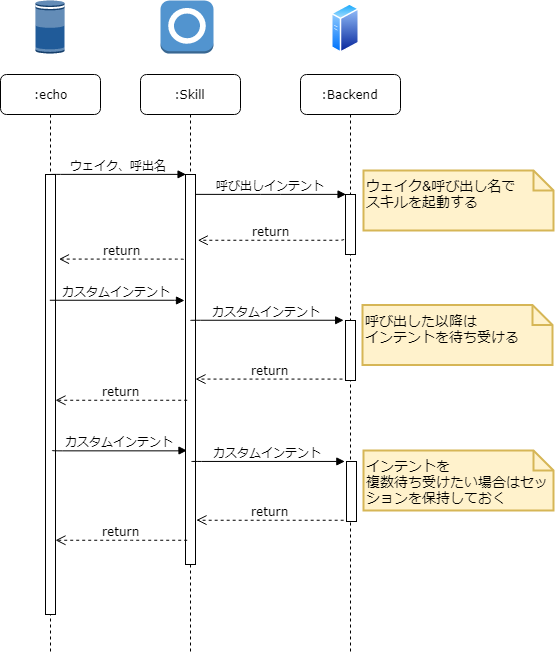

The diagram above was exported from draw.io. Its source (the exported page's mxGraphModel, read from the mxfile embedded in the PNG):
<mxGraphModel dx="1021" dy="532" grid="1" gridSize="10" guides="1" tooltips="1" connect="1" arrows="1" fold="1" page="1" pageScale="1" pageWidth="1100" pageHeight="850" background="#ffffff" math="0" shadow="0">
  <root>
    <mxCell id="0" />
    <mxCell id="1" parent="0" />
    <mxCell id="7baba1c4bc27f4b0-2" value=":Skill" style="shape=umlLifeline;perimeter=lifelinePerimeter;whiteSpace=wrap;html=1;container=1;collapsible=0;recursiveResize=0;outlineConnect=0;rounded=1;shadow=0;comic=0;labelBackgroundColor=none;strokeColor=#000000;strokeWidth=1;fillColor=#FFFFFF;fontFamily=Verdana;fontSize=12;fontColor=#000000;align=center;" parent="1" vertex="1">
      <mxGeometry x="237" y="134" width="100" height="580" as="geometry" />
    </mxCell>
    <mxCell id="7baba1c4bc27f4b0-10" value="" style="html=1;points=[];perimeter=orthogonalPerimeter;rounded=0;shadow=0;comic=0;labelBackgroundColor=none;strokeColor=#000000;strokeWidth=1;fillColor=#FFFFFF;fontFamily=Verdana;fontSize=12;fontColor=#000000;align=center;" parent="7baba1c4bc27f4b0-2" vertex="1">
      <mxGeometry x="45" y="100" width="10" height="390" as="geometry" />
    </mxCell>
    <mxCell id="7baba1c4bc27f4b0-3" value=":Backend" style="shape=umlLifeline;perimeter=lifelinePerimeter;whiteSpace=wrap;html=1;container=1;collapsible=0;recursiveResize=0;outlineConnect=0;rounded=1;shadow=0;comic=0;labelBackgroundColor=none;strokeColor=#000000;strokeWidth=1;fillColor=#FFFFFF;fontFamily=Verdana;fontSize=12;fontColor=#000000;align=center;" parent="1" vertex="1">
      <mxGeometry x="397" y="134" width="100" height="580" as="geometry" />
    </mxCell>
    <mxCell id="7baba1c4bc27f4b0-13" value="" style="html=1;points=[];perimeter=orthogonalPerimeter;rounded=0;shadow=0;comic=0;labelBackgroundColor=none;strokeColor=#000000;strokeWidth=1;fillColor=#FFFFFF;fontFamily=Verdana;fontSize=12;fontColor=#000000;align=center;" parent="7baba1c4bc27f4b0-3" vertex="1">
      <mxGeometry x="45" y="120" width="10" height="60" as="geometry" />
    </mxCell>
    <mxCell id="oBzkfEAulqJNVZSAhuiI-6" value="" style="html=1;points=[];perimeter=orthogonalPerimeter;rounded=0;shadow=0;comic=0;labelBackgroundColor=none;strokeColor=#000000;strokeWidth=1;fillColor=#FFFFFF;fontFamily=Verdana;fontSize=12;fontColor=#000000;align=center;" vertex="1" parent="7baba1c4bc27f4b0-3">
      <mxGeometry x="45" y="246" width="10" height="60" as="geometry" />
    </mxCell>
    <mxCell id="oBzkfEAulqJNVZSAhuiI-16" value="" style="html=1;points=[];perimeter=orthogonalPerimeter;rounded=0;shadow=0;comic=0;labelBackgroundColor=none;strokeColor=#000000;strokeWidth=1;fillColor=#FFFFFF;fontFamily=Verdana;fontSize=12;fontColor=#000000;align=center;" vertex="1" parent="7baba1c4bc27f4b0-3">
      <mxGeometry x="46" y="387" width="10" height="60" as="geometry" />
    </mxCell>
    <mxCell id="oBzkfEAulqJNVZSAhuiI-17" value="カスタムインテント" style="html=1;verticalAlign=bottom;endArrow=block;entryX=-0.182;entryY=-0.004;labelBackgroundColor=none;fontFamily=Verdana;fontSize=12;edgeStyle=elbowEdgeStyle;elbow=vertical;entryDx=0;entryDy=0;entryPerimeter=0;" edge="1" parent="7baba1c4bc27f4b0-3" target="oBzkfEAulqJNVZSAhuiI-16">
      <mxGeometry relative="1" as="geometry">
        <mxPoint x="-109" y="387" as="sourcePoint" />
        <mxPoint x="46.529411764705856" y="400.38235294117646" as="targetPoint" />
      </mxGeometry>
    </mxCell>
    <mxCell id="oBzkfEAulqJNVZSAhuiI-18" value="return" style="html=1;verticalAlign=bottom;endArrow=open;dashed=1;endSize=8;labelBackgroundColor=none;fontFamily=Verdana;fontSize=12;edgeStyle=elbowEdgeStyle;elbow=vertical;exitX=-0.3;exitY=0.976;exitDx=0;exitDy=0;exitPerimeter=0;" edge="1" parent="7baba1c4bc27f4b0-3" source="oBzkfEAulqJNVZSAhuiI-16">
      <mxGeometry relative="1" as="geometry">
        <mxPoint x="-104" y="445.5882352941177" as="targetPoint" />
        <mxPoint x="46.147058823529505" y="446.2941176470589" as="sourcePoint" />
      </mxGeometry>
    </mxCell>
    <mxCell id="7baba1c4bc27f4b0-8" value=":echo" style="shape=umlLifeline;perimeter=lifelinePerimeter;whiteSpace=wrap;html=1;container=1;collapsible=0;recursiveResize=0;outlineConnect=0;rounded=1;shadow=0;comic=0;labelBackgroundColor=none;strokeColor=#000000;strokeWidth=1;fillColor=#FFFFFF;fontFamily=Verdana;fontSize=12;fontColor=#000000;align=center;" parent="1" vertex="1">
      <mxGeometry x="97" y="134" width="100" height="580" as="geometry" />
    </mxCell>
    <mxCell id="7baba1c4bc27f4b0-9" value="" style="html=1;points=[];perimeter=orthogonalPerimeter;rounded=0;shadow=0;comic=0;labelBackgroundColor=none;strokeColor=#000000;strokeWidth=1;fillColor=#FFFFFF;fontFamily=Verdana;fontSize=12;fontColor=#000000;align=center;" parent="7baba1c4bc27f4b0-8" vertex="1">
      <mxGeometry x="45" y="100" width="10" height="440" as="geometry" />
    </mxCell>
    <mxCell id="7baba1c4bc27f4b0-30" value="return" style="html=1;verticalAlign=bottom;endArrow=open;dashed=1;endSize=8;labelBackgroundColor=none;fontFamily=Verdana;fontSize=12;edgeStyle=elbowEdgeStyle;elbow=vertical;entryX=1.229;entryY=0.169;entryDx=0;entryDy=0;entryPerimeter=0;exitX=-0.182;exitY=0.743;exitDx=0;exitDy=0;exitPerimeter=0;" parent="1" source="7baba1c4bc27f4b0-13" target="7baba1c4bc27f4b0-10" edge="1">
      <mxGeometry relative="1" as="geometry">
        <mxPoint x="800" y="626" as="targetPoint" />
        <mxPoint x="870" y="600" as="sourcePoint" />
      </mxGeometry>
    </mxCell>
    <mxCell id="7baba1c4bc27f4b0-11" value="ウェイク、呼出名" style="html=1;verticalAlign=bottom;endArrow=block;entryX=0;entryY=0;labelBackgroundColor=none;fontFamily=Verdana;fontSize=12;edgeStyle=elbowEdgeStyle;elbow=vertical;" parent="1" source="7baba1c4bc27f4b0-9" target="7baba1c4bc27f4b0-10" edge="1">
      <mxGeometry relative="1" as="geometry">
        <mxPoint x="217" y="244" as="sourcePoint" />
      </mxGeometry>
    </mxCell>
    <mxCell id="7baba1c4bc27f4b0-14" value="呼び出しインテント" style="html=1;verticalAlign=bottom;endArrow=block;entryX=0;entryY=0;labelBackgroundColor=none;fontFamily=Verdana;fontSize=12;edgeStyle=elbowEdgeStyle;elbow=vertical;" parent="1" source="7baba1c4bc27f4b0-10" target="7baba1c4bc27f4b0-13" edge="1">
      <mxGeometry relative="1" as="geometry">
        <mxPoint x="367" y="254" as="sourcePoint" />
      </mxGeometry>
    </mxCell>
    <mxCell id="oBzkfEAulqJNVZSAhuiI-1" value="" style="outlineConnect=0;dashed=0;verticalLabelPosition=bottom;verticalAlign=top;align=center;html=1;shape=mxgraph.aws3.echo;fillColor=#205B99;gradientColor=none;" vertex="1" parent="1">
      <mxGeometry x="132" y="60" width="29" height="53" as="geometry" />
    </mxCell>
    <mxCell id="oBzkfEAulqJNVZSAhuiI-2" value="" style="outlineConnect=0;dashed=0;verticalLabelPosition=bottom;verticalAlign=top;align=center;html=1;shape=mxgraph.aws3.alexa_skill;fillColor=#5294CF;gradientColor=none;" vertex="1" parent="1">
      <mxGeometry x="257" y="60" width="53" height="53" as="geometry" />
    </mxCell>
    <mxCell id="oBzkfEAulqJNVZSAhuiI-3" value="" style="aspect=fixed;perimeter=ellipsePerimeter;html=1;align=center;shadow=0;dashed=0;spacingTop=3;image;image=img/lib/active_directory/generic_server.svg;" vertex="1" parent="1">
      <mxGeometry x="428" y="63" width="28.000000000000004" height="50" as="geometry" />
    </mxCell>
    <mxCell id="oBzkfEAulqJNVZSAhuiI-4" value="return" style="html=1;verticalAlign=bottom;endArrow=open;dashed=1;endSize=8;labelBackgroundColor=none;fontFamily=Verdana;fontSize=12;edgeStyle=elbowEdgeStyle;elbow=vertical;entryX=1.347;entryY=0.192;entryDx=0;entryDy=0;entryPerimeter=0;" edge="1" parent="1" target="7baba1c4bc27f4b0-9">
      <mxGeometry relative="1" as="geometry">
        <mxPoint x="141.29411764705878" y="330.97058823529414" as="targetPoint" />
        <mxPoint x="280" y="319" as="sourcePoint" />
      </mxGeometry>
    </mxCell>
    <mxCell id="oBzkfEAulqJNVZSAhuiI-5" value="カスタムインテント" style="html=1;verticalAlign=bottom;endArrow=block;labelBackgroundColor=none;fontFamily=Verdana;fontSize=12;edgeStyle=elbowEdgeStyle;elbow=vertical;" edge="1" parent="1" source="7baba1c4bc27f4b0-8">
      <mxGeometry relative="1" as="geometry">
        <mxPoint x="156.5" y="380" as="sourcePoint" />
        <mxPoint x="281" y="360" as="targetPoint" />
      </mxGeometry>
    </mxCell>
    <mxCell id="oBzkfEAulqJNVZSAhuiI-7" value="カスタムインテント" style="html=1;verticalAlign=bottom;endArrow=block;entryX=-0.182;entryY=-0.004;labelBackgroundColor=none;fontFamily=Verdana;fontSize=12;edgeStyle=elbowEdgeStyle;elbow=vertical;entryDx=0;entryDy=0;entryPerimeter=0;" edge="1" parent="1" target="oBzkfEAulqJNVZSAhuiI-6">
      <mxGeometry relative="1" as="geometry">
        <mxPoint x="287" y="380" as="sourcePoint" />
        <mxPoint x="442.52941176470586" y="393.38235294117646" as="targetPoint" />
      </mxGeometry>
    </mxCell>
    <mxCell id="oBzkfEAulqJNVZSAhuiI-8" value="return" style="html=1;verticalAlign=bottom;endArrow=open;dashed=1;endSize=8;labelBackgroundColor=none;fontFamily=Verdana;fontSize=12;edgeStyle=elbowEdgeStyle;elbow=vertical;exitX=-0.3;exitY=0.976;exitDx=0;exitDy=0;exitPerimeter=0;" edge="1" parent="1" source="oBzkfEAulqJNVZSAhuiI-6" target="7baba1c4bc27f4b0-10">
      <mxGeometry relative="1" as="geometry">
        <mxPoint x="299.7941176470588" y="440.47058823529414" as="targetPoint" />
        <mxPoint x="442.1470588235295" y="439.2941176470589" as="sourcePoint" />
      </mxGeometry>
    </mxCell>
    <mxCell id="oBzkfEAulqJNVZSAhuiI-9" value="return" style="html=1;verticalAlign=bottom;endArrow=open;dashed=1;endSize=8;labelBackgroundColor=none;fontFamily=Verdana;fontSize=12;edgeStyle=elbowEdgeStyle;elbow=vertical;exitX=0.171;exitY=0.579;exitDx=0;exitDy=0;exitPerimeter=0;" edge="1" parent="1" source="7baba1c4bc27f4b0-10" target="7baba1c4bc27f4b0-9">
      <mxGeometry relative="1" as="geometry">
        <mxPoint x="151.79411764705878" y="490.0882352941177" as="targetPoint" />
        <mxPoint x="296.5" y="490.0882352941177" as="sourcePoint" />
      </mxGeometry>
    </mxCell>
    <mxCell id="oBzkfEAulqJNVZSAhuiI-10" value="カスタムインテント" style="html=1;verticalAlign=bottom;endArrow=block;labelBackgroundColor=none;fontFamily=Verdana;fontSize=12;edgeStyle=elbowEdgeStyle;elbow=vertical;" edge="1" parent="1">
      <mxGeometry relative="1" as="geometry">
        <mxPoint x="148.82352941176464" y="509.7647058823529" as="sourcePoint" />
        <mxPoint x="283.5" y="509.9999999999999" as="targetPoint" />
      </mxGeometry>
    </mxCell>
    <mxCell id="oBzkfEAulqJNVZSAhuiI-19" value="return" style="html=1;verticalAlign=bottom;endArrow=open;dashed=1;endSize=8;labelBackgroundColor=none;fontFamily=Verdana;fontSize=12;edgeStyle=elbowEdgeStyle;elbow=vertical;exitX=0.171;exitY=0.579;exitDx=0;exitDy=0;exitPerimeter=0;" edge="1" parent="1">
      <mxGeometry relative="1" as="geometry">
        <mxPoint x="152" y="599.7647058823529" as="targetPoint" />
        <mxPoint x="283.7058823529412" y="599.7647058823529" as="sourcePoint" />
      </mxGeometry>
    </mxCell>
    <mxCell id="oBzkfEAulqJNVZSAhuiI-20" value="ウェイク&amp;amp;呼び出し名で&lt;br&gt;スキルを起動する" style="shape=note;strokeWidth=2;fontSize=14;size=20;whiteSpace=wrap;html=1;fillColor=#fff2cc;strokeColor=#d6b656;align=left;horizontal=1;verticalAlign=top;" vertex="1" parent="1">
      <mxGeometry x="460" y="230" width="190" height="60" as="geometry" />
    </mxCell>
    <mxCell id="oBzkfEAulqJNVZSAhuiI-21" value="呼び出した以降は&lt;br&gt;インテントを待ち受ける" style="shape=note;strokeWidth=2;fontSize=14;size=20;whiteSpace=wrap;html=1;fillColor=#fff2cc;strokeColor=#d6b656;align=left;horizontal=1;verticalAlign=top;" vertex="1" parent="1">
      <mxGeometry x="459" y="364.5" width="190" height="60" as="geometry" />
    </mxCell>
    <mxCell id="oBzkfEAulqJNVZSAhuiI-22" value="インテントを&lt;br&gt;複数待ち受けたい場合はセッションを保持しておく" style="shape=note;strokeWidth=2;fontSize=14;size=20;whiteSpace=wrap;html=1;fillColor=#fff2cc;strokeColor=#d6b656;align=left;horizontal=1;verticalAlign=top;" vertex="1" parent="1">
      <mxGeometry x="460" y="510" width="190" height="60" as="geometry" />
    </mxCell>
  </root>
</mxGraphModel>